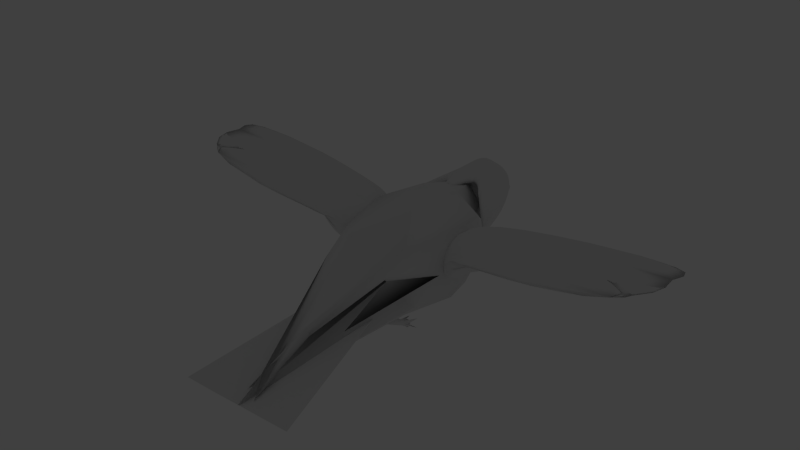 # Source: crowv3.blend  (saved by Blender 2.63.0; exported with 4.5.12 LTS)
import bpy
from mathutils import Matrix  # noqa: F401  (used for matrix-valued properties, if any)

bpy.ops.wm.read_factory_settings(use_empty=True)
scene = bpy.context.scene
scene.name = 'Scene'

# ---- collections
col_collection_1 = bpy.data.collections.new('Collection 1'); scene.collection.children.link(col_collection_1)

# ---- world
world_world = bpy.data.worlds.new('World'); scene.world = world_world
world_world.color = (0.05088, 0.05088, 0.05088)
world_world.use_sun_shadow = False
world_world.sun_shadow_jitter_overblur = 0.0
world_world.cycles.sampling_method = 'MANUAL'
world_world.cycles.sample_map_resolution = 256

# ---- lights
light_lamp = bpy.data.lights.new('Lamp', 'POINT')
light_lamp.transmission_factor = 0.0
light_lamp.cutoff_distance = 30.0
light_lamp.energy = 100.0
light_lamp.shadow_buffer_clip_start = 1.001
light_lamp.shadow_soft_size = 1.0
light_lamp.shadow_maximum_resolution = 0.006
light_lamp.use_absolute_resolution = True
light_lamp.cycles.use_multiple_importance_sampling = False

# ---- meshes
me_cube = bpy.data.meshes.new('Cube')
me_cube.from_pydata([(-1.0, -1.0, -1.0), (-0.5514, 1.0, -0.6721), (0.5514, 1.0, -0.6721), (1.447, -1.0, -1.894), (-1.894, -1.0, 1.447), (-0.6721, 1.0, 0.6721), (0.6721, 1.0, 0.6721), (1.447, -1.0, 1.447)], [], [(4, 5, 1, 0), (5, 6, 2, 1), (6, 7, 3, 2), (7, 4, 0, 3), (0, 1, 2, 3), (7, 6, 5, 4)])
_uv = me_cube.uv_layers.new(name='UVMap')
_uv.uv.foreach_set('vector', [0.7802, 0.6045, 0.4887, 0.4624, 0.5347, 0.3857, 0.8358, 0.3731, 0.8034, 0.6051, 1.0, 0.6045, 0.983, 0.8011, 0.8216, 0.8016, 0.4812, 0.8666, 0.1673, 0.9787, 0.1688, 0.4902, 0.4887, 0.6697, 0.0, 0.001499, 0.4887, 0.0, 0.359, 0.3583, 0.001499, 0.4902, 0.8358, 0.3731, 0.5347, 0.3857, 0.4887, 0.2356, 0.7676, 0.0, 0.4887, 0.6045, 0.8028, 0.7168, 0.8034, 0.9135, 0.4902, 1.093])
me_cube.use_remesh_preserve_volume = False
me_cube.use_remesh_preserve_attributes = False
me_cube.use_mirror_vertex_groups = False
me_cube.update()
me_cylinder_001 = bpy.data.meshes.new('Cylinder.001')
me_cylinder_001.from_pydata([(-0.0003986, 0.05649, 1.923), (-0.0003986, 0.03921, 2.074), (0.009583, 0.05551, 1.923), (0.006211, 0.03856, 2.074), (0.009282, 0.1161, 1.794), (0.01257, 0.03663, 2.074), (0.02803, 0.04787, 1.923), (0.01842, 0.0335, 2.074), (0.03578, 0.04151, 1.923), (0.02356, 0.02929, 2.074), (0.04214, 0.03376, 1.923), (0.02777, 0.02415, 2.074), (0.0845, 0.0418, 1.799), (0.0309, 0.01829, 2.074), (0.04978, 0.01531, 1.923), (0.03283, 0.01194, 2.074), (0.05077, 0.005329, 1.923), (0.03348, 0.005329, 2.074), (0.04978, -0.004653, 1.923), (0.03283, -0.001281, 2.074), (0.05081, -0.001358, 1.925), (0.0309, -0.007637, 2.074), (0.02786, 0.02329, 2.071), (0.02777, -0.01349, 2.074), (0.02803, 0.02181, 2.071), (0.02356, -0.01863, 2.074), (0.02369, 0.0233, 2.069), (0.01842, -0.02284, 2.074), (0.01936, 0.02014, 2.07), (0.01257, -0.02597, 2.074), (0.01195, 0.01732, 2.069), (0.006211, -0.0279, 2.074), (0.006178, -0.01891, 2.051), (0.003201, -0.02586, 2.06), (0.007758, -0.02412, 2.058), (-0.007008, -0.0279, 2.074), (-0.006015, -0.01546, 2.055), (-0.01336, -0.02597, 2.074), (-0.02678, -0.01375, 2.056), (-0.01922, -0.02284, 2.074), (-0.03159, -0.0172, 2.066), (-0.02436, -0.01863, 2.074), (-0.03962, -0.003024, 2.066), (-0.02857, -0.01349, 2.074), (-0.04307, -0.00219, 2.059), (-0.0317, -0.007637, 2.074), (-0.04435, 0.0003473, 2.061), (-0.03363, -0.001281, 2.074), (-0.04446, 0.006087, 2.061), (-0.03428, 0.005329, 2.074), (-0.04843, 0.02374, 1.932), (-0.03363, 0.01194, 2.074), (-0.04767, 0.02491, 1.923), (-0.0317, 0.01829, 2.074), (-0.07224, 0.06828, 1.808), (-0.02857, 0.02415, 2.074), (-0.03658, 0.04151, 1.923), (-0.02436, 0.02929, 2.074), (-0.02882, 0.04787, 1.923), (-0.01922, 0.0335, 2.074), (-0.01998, 0.0526, 1.923), (-0.01336, 0.03663, 2.074), (-0.01038, 0.05551, 1.923), (-0.007008, 0.03856, 2.074), (-0.0003987, 0.05649, 2.586), (0.009583, 0.05551, 2.586), (0.01918, 0.0526, 2.586), (0.02803, 0.04787, 2.586), (0.03578, 0.04151, 2.586), (0.04214, 0.03376, 2.586), (0.04687, 0.02491, 2.586), (0.04978, 0.01531, 2.586), (0.05077, 0.005329, 2.586), (0.04978, -0.004653, 2.586), (0.04687, -0.01425, 2.586), (0.04214, -0.0231, 2.586), (0.03578, -0.03085, 2.586), (0.02803, -0.03721, 2.586), (0.01918, -0.04194, 2.586), (0.009583, -0.04485, 2.586), (-0.0003987, -0.04584, 2.586), (-0.01038, -0.04485, 2.586), (-0.01998, -0.04194, 2.586), (-0.02882, -0.03721, 2.586), (-0.03658, -0.03085, 2.586), (-0.04294, -0.0231, 2.586), (-0.04767, -0.01425, 2.586), (-0.05058, -0.004653, 2.586), (-0.05156, 0.005329, 2.586), (-0.05058, 0.01531, 2.586), (-0.04767, 0.02491, 2.586), (-0.04294, 0.03376, 2.586), (-0.03658, 0.04151, 2.586), (-0.02882, 0.04787, 2.586), (-0.01998, 0.0526, 2.586), (-0.01038, 0.05551, 2.586)], [], [(0, 1, 3, 2), (2, 3, 5, 4), (4, 5, 7, 6), (6, 7, 9, 8), (8, 9, 11, 10), (10, 11, 13, 12), (12, 13, 15, 14), (14, 15, 17, 16), (16, 17, 19, 18), (18, 19, 21, 20), (20, 21, 23, 22), (22, 23, 25, 24), (24, 25, 27, 26), (26, 27, 29, 28), (28, 29, 31, 30), (30, 31, 33, 32), (32, 33, 35, 34), (34, 35, 37, 36), (36, 37, 39, 38), (38, 39, 41, 40), (40, 41, 43, 42), (42, 43, 45, 44), (44, 45, 47, 46), (46, 47, 49, 48), (48, 49, 51, 50), (50, 51, 53, 52), (52, 53, 55, 54), (54, 55, 57, 56), (56, 57, 59, 58), (58, 59, 61, 60), (9, 7, 67, 68), (62, 63, 1, 0), (60, 61, 63, 62), (0, 2, 4, 6, 8, 10, 12, 14, 16, 18, 20, 22, 24, 26, 28, 30, 32, 34, 36, 38, 40, 42, 44, 46, 48, 50, 52, 54, 56, 58, 60, 62), (65, 64, 95, 94, 93, 92, 91, 90, 89, 88, 87, 86, 85, 84, 83, 82, 81, 80, 79, 78, 77, 76, 75, 74, 73, 72, 71, 70, 69, 68, 67, 66), (7, 5, 66, 67), (5, 3, 65, 66), (1, 63, 95, 64), (63, 61, 94, 95), (61, 59, 93, 94), (59, 57, 92, 93), (57, 55, 91, 92), (55, 53, 90, 91), (53, 51, 89, 90), (51, 49, 88, 89), (49, 47, 87, 88), (47, 45, 86, 87), (3, 1, 64, 65), (45, 43, 85, 86), (43, 41, 84, 85), (41, 39, 83, 84), (39, 37, 82, 83), (37, 35, 81, 82), (35, 33, 80, 81), (33, 31, 79, 80), (31, 29, 78, 79), (29, 27, 77, 78), (27, 25, 76, 77), (25, 23, 75, 76), (23, 21, 74, 75), (21, 19, 73, 74), (19, 17, 72, 73), (17, 15, 71, 72), (15, 13, 70, 71), (13, 11, 69, 70), (11, 9, 68, 69)])
me_cylinder_001.polygons.foreach_set('use_smooth', [True] * 66)
_uv = me_cylinder_001.uv_layers.new(name='UVMap')
_uv.uv.foreach_set('vector', [0.0, 0.0, 1.0, 0.0, 1.0, 1.0, 0.0, 1.0, 0.0, 0.0, 1.0, 0.0, 1.0, 1.0, 0.0, 1.0, 0.0, 0.0, 1.0, 0.0, 1.0, 1.0, 0.0, 1.0, 0.0, 0.0, 1.0, 0.0, 1.0, 1.0, 0.0, 1.0, 0.0, 0.0, 1.0, 0.0, 1.0, 1.0, 0.0, 1.0, 0.0, 0.0, 1.0, 0.0, 1.0, 1.0, 0.0, 1.0, 0.0, 0.0, 1.0, 0.0, 1.0, 1.0, 0.0, 1.0, 0.0, 0.0, 1.0, 0.0, 1.0, 1.0, 0.0, 1.0, 0.0, 0.0, 1.0, 0.0, 1.0, 1.0, 0.0, 1.0, 0.0, 0.0, 1.0, 0.0, 1.0, 1.0, 0.0, 1.0, 0.0, 0.0, 1.0, 0.0, 1.0, 1.0, 0.0, 1.0, 0.0, 0.0, 1.0, 0.0, 1.0, 1.0, 0.0, 1.0, 0.0, 0.0, 1.0, 0.0, 1.0, 1.0, 0.0, 1.0, 0.0, 0.0, 1.0, 0.0, 1.0, 1.0, 0.0, 1.0, 0.0, 0.0, 1.0, 0.0, 1.0, 1.0, 0.0, 1.0, 0.0, 0.0, 1.0, 0.0, 1.0, 1.0, 0.0, 1.0, 0.0, 0.0, 1.0, 0.0, 1.0, 1.0, 0.0, 1.0, 0.0, 0.0, 1.0, 0.0, 1.0, 1.0, 0.0, 1.0, 0.0, 0.0, 1.0, 0.0, 1.0, 1.0, 0.0, 1.0, 0.0, 0.0, 1.0, 0.0, 1.0, 1.0, 0.0, 1.0, 0.0, 0.0, 1.0, 0.0, 1.0, 1.0, 0.0, 1.0, 0.0, 0.0, 1.0, 0.0, 1.0, 1.0, 0.0, 1.0, 0.0, 0.0, 1.0, 0.0, 1.0, 1.0, 0.0, 1.0, 0.0, 0.0, 1.0, 0.0, 1.0, 1.0, 0.0, 1.0, 0.0, 0.0, 1.0, 0.0, 1.0, 1.0, 0.0, 1.0, 0.0, 0.0, 1.0, 0.0, 1.0, 1.0, 0.0, 1.0, 0.0, 0.0, 1.0, 0.0, 1.0, 1.0, 0.0, 1.0, 0.0, 0.0, 1.0, 0.0, 1.0, 1.0, 0.0, 1.0, 0.0, 0.0, 1.0, 0.0, 1.0, 1.0, 0.0, 1.0, 0.0, 0.0, 1.0, 0.0, 1.0, 1.0, 0.0, 1.0, 0.0, 0.0, 1.0, 0.0, 1.0, 1.0, 0.0, 1.0, 0.0, 0.0, 1.0, 0.0, 1.0, 1.0, 0.0, 1.0, 0.0, 0.0, 1.0, 0.0, 1.0, 1.0, 0.0, 1.0, 0.5, 1.0, 0.5975, 0.9904, 0.6913, 0.9619, 0.7778, 0.9157, 0.8536, 0.8536, 0.9157, 0.7778, 0.9619, 0.6913, 0.9904, 0.5975, 1.0, 0.5, 0.9904, 0.4025, 0.9619, 0.3087, 0.9157, 0.2222, 0.8536, 0.1464, 0.7778, 0.08427, 0.6913, 0.03806, 0.5975, 0.009607, 0.5, 2.653e-14, 0.4025, 0.009607, 0.3087, 0.03806, 0.2222, 0.08427, 0.1464, 0.1464, 0.08426, 0.2222, 0.03806, 0.3087, 0.009607, 0.4025, 2.331e-13, 0.5, 0.009607, 0.5975, 0.03806, 0.6913, 0.08427, 0.7778, 0.1464, 0.8536, 0.2222, 0.9157, 0.3087, 0.9619, 0.4025, 0.9904, 0.5, 1.0, 0.5975, 0.9904, 0.6913, 0.9619, 0.7778, 0.9157, 0.8536, 0.8536, 0.9157, 0.7778, 0.9619, 0.6913, 0.9904, 0.5975, 1.0, 0.5, 0.9904, 0.4025, 0.9619, 0.3087, 0.9157, 0.2222, 0.8536, 0.1464, 0.7778, 0.08427, 0.6913, 0.03806, 0.5975, 0.009607, 0.5, 2.653e-14, 0.4025, 0.009607, 0.3087, 0.03806, 0.2222, 0.08427, 0.1464, 0.1464, 0.08426, 0.2222, 0.03806, 0.3087, 0.009607, 0.4025, 2.331e-13, 0.5, 0.009607, 0.5975, 0.03806, 0.6913, 0.08427, 0.7778, 0.1464, 0.8536, 0.2222, 0.9157, 0.3087, 0.9619, 0.4025, 0.9904, 0.0, 0.0, 1.0, 0.0, 1.0, 1.0, 0.0, 1.0, 0.0, 0.0, 1.0, 0.0, 1.0, 1.0, 0.0, 1.0, 0.0, 0.0, 1.0, 0.0, 1.0, 1.0, 0.0, 1.0, 0.0, 0.0, 1.0, 0.0, 1.0, 1.0, 0.0, 1.0, 0.0, 0.0, 1.0, 0.0, 1.0, 1.0, 0.0, 1.0, 0.0, 0.0, 1.0, 0.0, 1.0, 1.0, 0.0, 1.0, 0.0, 0.0, 1.0, 0.0, 1.0, 1.0, 0.0, 1.0, 0.0, 0.0, 1.0, 0.0, 1.0, 1.0, 0.0, 1.0, 0.0, 0.0, 1.0, 0.0, 1.0, 1.0, 0.0, 1.0, 0.0, 0.0, 1.0, 0.0, 1.0, 1.0, 0.0, 1.0, 0.0, 0.0, 1.0, 0.0, 1.0, 1.0, 0.0, 1.0, 0.0, 0.0, 1.0, 0.0, 1.0, 1.0, 0.0, 1.0, 0.0, 0.0, 1.0, 0.0, 1.0, 1.0, 0.0, 1.0, 0.0, 0.0, 1.0, 0.0, 1.0, 1.0, 0.0, 1.0, 0.0, 0.0, 1.0, 0.0, 1.0, 1.0, 0.0, 1.0, 0.0, 0.0, 1.0, 0.0, 1.0, 1.0, 0.0, 1.0, 0.0, 0.0, 1.0, 0.0, 1.0, 1.0, 0.0, 1.0, 0.0, 0.0, 1.0, 0.0, 1.0, 1.0, 0.0, 1.0, 0.0, 0.0, 1.0, 0.0, 1.0, 1.0, 0.0, 1.0, 0.0, 0.0, 1.0, 0.0, 1.0, 1.0, 0.0, 1.0, 0.0, 0.0, 1.0, 0.0, 1.0, 1.0, 0.0, 1.0, 0.0, 0.0, 1.0, 0.0, 1.0, 1.0, 0.0, 1.0, 0.0, 0.0, 1.0, 0.0, 1.0, 1.0, 0.0, 1.0, 0.0, 0.0, 1.0, 0.0, 1.0, 1.0, 0.0, 1.0, 0.0, 0.0, 1.0, 0.0, 1.0, 1.0, 0.0, 1.0, 0.0, 0.0, 1.0, 0.0, 1.0, 1.0, 0.0, 1.0, 0.0, 0.0, 1.0, 0.0, 1.0, 1.0, 0.0, 1.0, 0.0, 0.0, 1.0, 0.0, 1.0, 1.0, 0.0, 1.0, 0.0, 0.0, 1.0, 0.0, 1.0, 1.0, 0.0, 1.0, 0.0, 0.0, 1.0, 0.0, 1.0, 1.0, 0.0, 1.0, 0.0, 0.0, 1.0, 0.0, 1.0, 1.0, 0.0, 1.0])
me_cylinder_001.use_remesh_preserve_volume = False
me_cylinder_001.use_remesh_preserve_attributes = False
me_cylinder_001.use_mirror_vertex_groups = False
me_cylinder_001.update()
me_cylinder = bpy.data.meshes.new('Cylinder')
me_cylinder.from_pydata([(-0.0003986, 0.05649, 1.923), (-0.0003986, 0.03921, 2.074), (0.009583, 0.05551, 1.923), (0.006211, 0.03856, 2.074), (0.009282, 0.1161, 1.794), (0.01257, 0.03663, 2.074), (0.02803, 0.04787, 1.923), (0.01842, 0.0335, 2.074), (0.03578, 0.04151, 1.923), (0.02356, 0.02929, 2.074), (0.04214, 0.03376, 1.923), (0.02777, 0.02415, 2.074), (0.0845, 0.0418, 1.799), (0.0309, 0.01829, 2.074), (0.04978, 0.01531, 1.923), (0.03283, 0.01194, 2.074), (0.05077, 0.005329, 1.923), (0.03348, 0.005329, 2.074), (0.04978, -0.004653, 1.923), (0.03283, -0.001281, 2.074), (0.05081, -0.001358, 1.925), (0.0309, -0.007637, 2.074), (0.02786, 0.02329, 2.071), (0.02777, -0.01349, 2.074), (0.02803, 0.02181, 2.071), (0.02356, -0.01863, 2.074), (0.02369, 0.0233, 2.069), (0.01842, -0.02284, 2.074), (0.01936, 0.02014, 2.07), (0.01257, -0.02597, 2.074), (0.01195, 0.01732, 2.069), (0.006211, -0.0279, 2.074), (0.006178, -0.01891, 2.051), (0.003201, -0.02586, 2.06), (0.007758, -0.02412, 2.058), (-0.007008, -0.0279, 2.074), (-0.006015, -0.01546, 2.055), (-0.01336, -0.02597, 2.074), (-0.02678, -0.01375, 2.056), (-0.01922, -0.02284, 2.074), (-0.03159, -0.0172, 2.066), (-0.02436, -0.01863, 2.074), (-0.03962, -0.003024, 2.066), (-0.02857, -0.01349, 2.074), (-0.04307, -0.00219, 2.059), (-0.0317, -0.007637, 2.074), (-0.04435, 0.0003473, 2.061), (-0.03363, -0.001281, 2.074), (-0.04446, 0.006087, 2.061), (-0.03428, 0.005329, 2.074), (-0.04843, 0.02374, 1.932), (-0.03363, 0.01194, 2.074), (-0.04767, 0.02491, 1.923), (-0.0317, 0.01829, 2.074), (-0.07224, 0.06828, 1.808), (-0.02857, 0.02415, 2.074), (-0.03658, 0.04151, 1.923), (-0.02436, 0.02929, 2.074), (-0.02882, 0.04787, 1.923), (-0.01922, 0.0335, 2.074), (-0.01998, 0.0526, 1.923), (-0.01336, 0.03663, 2.074), (-0.01038, 0.05551, 1.923), (-0.007008, 0.03856, 2.074), (-0.0003987, 0.05649, 2.586), (0.009583, 0.05551, 2.586), (0.01918, 0.0526, 2.586), (0.02803, 0.04787, 2.586), (0.03578, 0.04151, 2.586), (0.04214, 0.03376, 2.586), (0.04687, 0.02491, 2.586), (0.04978, 0.01531, 2.586), (0.05077, 0.005329, 2.586), (0.04978, -0.004653, 2.586), (0.04687, -0.01425, 2.586), (0.04214, -0.0231, 2.586), (0.03578, -0.03085, 2.586), (0.02803, -0.03721, 2.586), (0.01918, -0.04194, 2.586), (0.009583, -0.04485, 2.586), (-0.0003987, -0.04584, 2.586), (-0.01038, -0.04485, 2.586), (-0.01998, -0.04194, 2.586), (-0.02882, -0.03721, 2.586), (-0.03658, -0.03085, 2.586), (-0.04294, -0.0231, 2.586), (-0.04767, -0.01425, 2.586), (-0.05058, -0.004653, 2.586), (-0.05156, 0.005329, 2.586), (-0.05058, 0.01531, 2.586), (-0.04767, 0.02491, 2.586), (-0.04294, 0.03376, 2.586), (-0.03658, 0.04151, 2.586), (-0.02882, 0.04787, 2.586), (-0.01998, 0.0526, 2.586), (-0.01038, 0.05551, 2.586)], [], [(0, 1, 3, 2), (2, 3, 5, 4), (4, 5, 7, 6), (6, 7, 9, 8), (8, 9, 11, 10), (10, 11, 13, 12), (12, 13, 15, 14), (14, 15, 17, 16), (16, 17, 19, 18), (18, 19, 21, 20), (20, 21, 23, 22), (22, 23, 25, 24), (24, 25, 27, 26), (26, 27, 29, 28), (28, 29, 31, 30), (30, 31, 33, 32), (32, 33, 35, 34), (34, 35, 37, 36), (36, 37, 39, 38), (38, 39, 41, 40), (40, 41, 43, 42), (42, 43, 45, 44), (44, 45, 47, 46), (46, 47, 49, 48), (48, 49, 51, 50), (50, 51, 53, 52), (52, 53, 55, 54), (54, 55, 57, 56), (56, 57, 59, 58), (58, 59, 61, 60), (9, 7, 67, 68), (62, 63, 1, 0), (60, 61, 63, 62), (0, 2, 4, 6, 8, 10, 12, 14, 16, 18, 20, 22, 24, 26, 28, 30, 32, 34, 36, 38, 40, 42, 44, 46, 48, 50, 52, 54, 56, 58, 60, 62), (65, 64, 95, 94, 93, 92, 91, 90, 89, 88, 87, 86, 85, 84, 83, 82, 81, 80, 79, 78, 77, 76, 75, 74, 73, 72, 71, 70, 69, 68, 67, 66), (7, 5, 66, 67), (5, 3, 65, 66), (1, 63, 95, 64), (63, 61, 94, 95), (61, 59, 93, 94), (59, 57, 92, 93), (57, 55, 91, 92), (55, 53, 90, 91), (53, 51, 89, 90), (51, 49, 88, 89), (49, 47, 87, 88), (47, 45, 86, 87), (3, 1, 64, 65), (45, 43, 85, 86), (43, 41, 84, 85), (41, 39, 83, 84), (39, 37, 82, 83), (37, 35, 81, 82), (35, 33, 80, 81), (33, 31, 79, 80), (31, 29, 78, 79), (29, 27, 77, 78), (27, 25, 76, 77), (25, 23, 75, 76), (23, 21, 74, 75), (21, 19, 73, 74), (19, 17, 72, 73), (17, 15, 71, 72), (15, 13, 70, 71), (13, 11, 69, 70), (11, 9, 68, 69)])
me_cylinder.polygons.foreach_set('use_smooth', [True] * 66)
me_cylinder.use_remesh_preserve_volume = False
me_cylinder.use_remesh_preserve_attributes = False
me_cylinder.use_mirror_vertex_groups = False
me_cylinder.update()
me_icosphere_002 = bpy.data.meshes.new('Icosphere.002')
me_icosphere_002.from_pydata([(-0.003356, -0.05223, -0.6919), (0.7236, -0.5257, -0.4472), (-0.2764, -0.8506, -0.4472), (-0.6248, -0.06711, -0.4153), (-0.155, 0.8039, -0.236), (0.5609, 0.3896, -0.4052), (0.2362, -0.6535, 0.1326), (-0.5808, -0.5329, 0.292), (-0.6606, 0.5315, 0.3995), (0.2215, 1.18, 0.1066), (0.7171, -0.01113, 0.4322), (-0.002468, 0.004999, 0.5299), (0.4641, -0.4062, -0.6545), (0.405, -3.565, -1.568), (-0.1425, -0.5239, -0.8069), (0.397, 0.2244, -0.5704), (0.7458, -0.03419, -0.4756), (0.744, -3.576, -1.463), (-0.5087, -0.1394, -0.6013), (-0.4867, 0.4525, -0.2631), (0.004982, 0.3979, -0.5419), (0.3414, 0.6534, -0.351), (0.7643, 0.2901, -0.1069), (0.8649, -0.3043, 0.007709), (0.5878, -0.809, 0.0), (0.0, -1.0, 0.0), (-0.5878, -0.809, 0.0), (-0.6523, -0.3871, -0.1804), (-0.6836, 0.238, -0.07984), (-0.06473, 1.534, 0.5099), (0.0, 1.0, 0.0), (0.5105, 0.7613, -0.03338), (0.1593, -3.266, -1.576), (0.6435, -3.279, -1.634), (-0.679, -0.027, 0.4883), (-0.2182, 1.28, 0.7013), (0.563, 0.5019, 0.5165), (0.5476, -0.6707, 0.2836), (0.3264, -2.099, -0.686), (-0.2233, -0.8457, 0.2631), (-0.3128, 0.4147, 0.6826), (0.1532, 0.5108, 0.6831)], [], [(0, 12, 14), (1, 12, 16), (0, 14, 18), (0, 18, 20), (0, 20, 15), (1, 16, 23), (2, 13, 25), (3, 17, 27), (4, 19, 29), (5, 21, 31), (1, 23, 24), (2, 25, 26), (3, 27, 28), (4, 29, 30), (5, 31, 22), (6, 32, 38), (7, 33, 39), (8, 34, 40), (9, 35, 41), (10, 36, 37), (14, 13, 2), (14, 12, 13), (12, 1, 13), (16, 15, 5), (16, 12, 15), (12, 0, 15), (18, 17, 3), (18, 14, 17), (14, 2, 17), (20, 19, 4), (20, 18, 19), (18, 3, 19), (15, 21, 5), (15, 20, 21), (20, 4, 21), (23, 22, 10), (23, 16, 22), (16, 5, 22), (25, 24, 6), (25, 13, 24), (13, 1, 24), (27, 26, 7), (27, 17, 26), (17, 2, 26), (29, 28, 8), (29, 19, 28), (19, 3, 28), (31, 30, 9), (31, 21, 30), (21, 4, 30), (24, 32, 6), (24, 23, 32), (23, 10, 32), (26, 33, 7), (26, 25, 33), (25, 6, 33), (28, 34, 8), (28, 27, 34), (27, 7, 34), (30, 35, 9), (30, 29, 35), (29, 8, 35), (22, 36, 10), (22, 31, 36), (31, 9, 36), (38, 37, 11), (38, 32, 37), (32, 10, 37), (39, 38, 11), (39, 33, 38), (33, 6, 38), (40, 39, 11), (40, 34, 39), (34, 7, 39), (41, 40, 11), (41, 35, 40), (35, 8, 40), (37, 41, 11), (37, 36, 41), (36, 9, 41)])
me_icosphere_002.polygons.foreach_set('use_smooth', [True] * 80)
_uv = me_icosphere_002.uv_layers.new(name='UVMap')
_uv.uv.foreach_set('vector', [0.3341, 0.4764, 0.2694, 0.4344, 0.351, 0.4127, 0.2301, 0.4297, 0.2694, 0.4344, 0.2316, 0.4889, 0.3341, 0.4764, 0.351, 0.4127, 0.3976, 0.4704, 0.3341, 0.4764, 0.3976, 0.4704, 0.3334, 0.5393, 0.3341, 0.4764, 0.3334, 0.5393, 0.2813, 0.5163, 0.6672, 0.429, 0.6902, 0.4885, 0.622, 0.4796, 0.7492, 0.3958, 0.6907, 0.0, 0.8076, 0.384, 0.4368, 0.5045, 0.5365, 0.0, 0.4844, 0.4818, 0.351, 0.6045, 0.3922, 0.56, 0.3291, 0.7312, 0.2577, 0.5447, 0.2901, 0.5809, 0.2593, 0.6089, 0.6672, 0.429, 0.622, 0.4796, 0.5973, 0.4096, 0.7492, 0.3958, 0.8076, 0.384, 0.809, 0.4232, 0.4368, 0.5045, 0.4844, 0.4818, 0.4552, 0.5599, 0.351, 0.6045, 0.3291, 0.7312, 0.3272, 0.6402, 0.2577, 0.5447, 0.2593, 0.6089, 0.2239, 0.547, 0.9075, 0.4232, 0.9074, 0.01966, 0.9245, 0.206, 0.2239, 0.1917, 0.2232, 0.6671, 0.1813, 0.2621, 0.1718, 0.07131, 0.2024, 0.1378, 0.1246, 0.1009, 0.5664, 0.6468, 0.629, 0.7031, 0.5663, 0.7624, 0.0, 0.2148, 0.01464, 0.1373, 0.07803, 0.2808, 0.6902, 0.4224, 0.6907, 0.0, 0.7492, 0.3958, 0.351, 0.4127, 0.2694, 0.4344, 0.2716, 0.0, 0.2694, 0.4344, 0.2301, 0.4297, 0.2716, 0.0, 0.2316, 0.4889, 0.2813, 0.5163, 0.2577, 0.5447, 0.2316, 0.4889, 0.2694, 0.4344, 0.2813, 0.5163, 0.2694, 0.4344, 0.3341, 0.4764, 0.2813, 0.5163, 0.4187, 0.4793, 0.5365, 0.0, 0.4368, 0.5045, 0.3976, 0.4704, 0.351, 0.4127, 0.2249, 0.003668, 0.9231, 0.7796, 0.857, 0.7693, 0.8029, 0.4232, 0.3334, 0.5393, 0.3922, 0.56, 0.351, 0.6045, 0.3334, 0.5393, 0.3976, 0.4704, 0.3922, 0.56, 0.3976, 0.4704, 0.4187, 0.4886, 0.3922, 0.56, 0.2813, 0.5163, 0.2901, 0.5809, 0.2577, 0.5447, 0.2813, 0.5163, 0.3334, 0.5393, 0.2901, 0.5809, 0.3334, 0.5393, 0.351, 0.6045, 0.2901, 0.5809, 0.622, 0.4796, 0.6571, 0.5445, 0.5795, 0.5366, 0.622, 0.4796, 0.6902, 0.4885, 0.6571, 0.5445, 0.2316, 0.4889, 0.2577, 0.5447, 0.2239, 0.547, 0.9231, 0.8108, 1.0, 0.8387, 0.9518, 0.8616, 0.9231, 0.8108, 0.9995, 0.4232, 1.0, 0.8387, 0.6826, 0.0, 0.6672, 0.429, 0.5973, 0.4096, 0.4844, 0.4818, 0.5324, 0.4435, 0.5663, 0.5076, 0.4844, 0.4818, 0.5365, 0.0, 0.5324, 0.4435, 0.8029, 0.4232, 0.857, 0.7693, 0.8025, 0.8011, 0.434, 0.7266, 0.4552, 0.5599, 0.4973, 0.6268, 0.434, 0.7266, 0.4187, 0.5671, 0.4552, 0.5599, 0.4187, 0.5671, 0.4368, 0.5045, 0.4552, 0.5599, 0.2593, 0.6089, 0.3272, 0.6402, 0.2974, 0.6675, 0.2593, 0.6089, 0.2901, 0.5809, 0.3272, 0.6402, 0.2901, 0.5809, 0.351, 0.6045, 0.3272, 0.6402, 0.809, 0.4002, 0.8545, 0.0161, 0.8549, 0.4232, 0.8871, 0.3719, 0.855, 0.4232, 0.8549, 0.007034, 0.622, 0.4796, 0.5795, 0.5366, 0.6896, 0.02913, 0.5324, 0.4435, 0.498, 0.02576, 0.5663, 0.5076, 0.8025, 0.8317, 0.7315, 0.7908, 0.7473, 0.4232, 0.7315, 0.7908, 0.6902, 0.8317, 0.7473, 0.4232, 0.4552, 0.5599, 0.544, 0.5619, 0.4973, 0.6268, 0.4552, 0.5599, 0.4844, 0.4818, 0.544, 0.5619, 0.4844, 0.4818, 0.5663, 0.5076, 0.544, 0.5619, 0.3272, 0.6402, 0.3431, 0.7094, 0.2974, 0.6675, 0.6901, 0.6468, 0.6902, 0.7431, 0.6447, 0.7362, 0.434, 0.7266, 0.4973, 0.6268, 0.4737, 0.7142, 0.6571, 0.5445, 0.5829, 0.5914, 0.5795, 0.5366, 0.6571, 0.5445, 0.6605, 0.598, 0.5829, 0.5914, 0.6605, 0.598, 0.6527, 0.6468, 0.5829, 0.5914, 0.1899, 0.4748, 0.07803, 0.2808, 0.1121, 0.1628, 0.6272, 0.2149, 0.6896, 0.02913, 0.5663, 0.4376, 0.6896, 0.02913, 0.5795, 0.5366, 0.5663, 0.4376, 0.1813, 0.2621, 0.1899, 0.4748, 0.1121, 0.1628, 0.1813, 0.2621, 0.2232, 0.6671, 0.1899, 0.4748, 0.9072, 0.01711, 0.9074, 0.4232, 0.8871, 0.2093, 0.1246, 0.1009, 0.1813, 0.2621, 0.1121, 0.1628, 0.1246, 0.1009, 0.2024, 0.1378, 0.1813, 0.2621, 0.2024, 0.1378, 0.2239, 0.1917, 0.1813, 0.2621, 0.06192, 0.108, 0.1246, 0.1009, 0.1121, 0.1628, 0.06192, 0.108, 0.06893, 0.0, 0.1246, 0.1009, 0.06893, 0.0, 0.1718, 0.07131, 0.1246, 0.1009, 0.07803, 0.2808, 0.06192, 0.108, 0.1121, 0.1628, 0.07803, 0.2808, 0.01464, 0.1373, 0.06192, 0.108, 0.01464, 0.1373, 0.02869, 0.05978, 0.06192, 0.108])
me_icosphere_002.use_remesh_preserve_volume = False
me_icosphere_002.use_remesh_preserve_attributes = False
me_icosphere_002.use_mirror_vertex_groups = False
me_icosphere_002.update()
me_icosphere_000 = bpy.data.meshes.new('Icosphere.000')
me_icosphere_000.from_pydata([(1.367, -0.09392, -1.635), (1.74, 0.1384, -1.878), (1.528, 0.3614, -1.456), (1.175, -0.1787, -0.579), (0.888, 0.319, -0.9335), (1.193, 0.3536, -1.939), (2.959, 0.4764, -1.413), (1.623, 0.4607, -0.8), (1.789, 0.2654, -0.02416), (6.782, 1.02, -1.613), (2.816, 0.2843, -1.304), (1.949, 0.1888, -0.7529), (1.322, -0.2099, -1.639), (1.497, 0.3476, -1.588), (1.319, -0.09561, -1.776), (0.961, -0.1212, -1.799), (1.475, 0.193, -2.043), (1.515, -0.1884, -0.9183), (0.9393, -0.3584, -0.9897), (0.9826, -0.1213, -0.6238), (0.7819, -0.1415, -1.208), (0.9111, 0.4015, -1.473), (1.705, 0.4876, -2.076), (5.571, 0.9392, -2.101), (1.815, 0.2364, -1.332), (1.878, -0.0447, -1.558), (1.556, 0.7344, -1.7), (1.594, 0.06111, -0.424), (1.568, 0.3588, -0.2481), (1.236, 0.4343, -0.528), (1.192, 0.7574, -1.053), (1.371, 0.7778, -1.644), (2.9, 0.4508, -1.148), (2.307, 0.1821, -1.127), (4.946, 0.9354, -2.359), (5.59, 0.8825, 0.1455), (5.768, 0.9902, -2.505), (2.448, 0.2843, -0.9005), (2.538, 0.2945, -1.147), (2.416, 0.5023, -0.6157), (6.025, 1.022, -1.598), (2.192, 0.7972, -1.068), (1.629, -0.1375, -1.4), (1.518, -0.1391, -1.527)], [(14, 42), (42, 43)], [(0, 12, 14), (1, 12, 16), (0, 14, 18), (0, 18, 20), (0, 20, 15), (1, 16, 23), (2, 13, 25), (3, 17, 27), (4, 19, 29), (5, 21, 31), (1, 23, 24), (2, 25, 26), (3, 27, 28), (4, 29, 30), (5, 31, 22), (6, 32, 38), (7, 33, 39), (8, 34, 40), (9, 35, 41), (10, 36, 37), (14, 13, 2), (14, 12, 13), (12, 1, 13), (16, 15, 5), (16, 12, 15), (12, 0, 15), (18, 17, 3), (18, 14, 17), (14, 2, 17), (20, 19, 4), (20, 18, 19), (18, 3, 19), (15, 21, 5), (15, 20, 21), (20, 4, 21), (23, 22, 10), (23, 16, 22), (16, 5, 22), (25, 24, 6), (25, 13, 24), (13, 1, 24), (27, 26, 7), (27, 17, 26), (17, 2, 26), (29, 28, 8), (29, 19, 28), (19, 3, 28), (31, 30, 9), (31, 21, 30), (21, 4, 30), (24, 32, 6), (24, 23, 32), (23, 10, 32), (26, 33, 7), (26, 25, 33), (25, 6, 33), (28, 34, 8), (28, 27, 34), (27, 7, 34), (30, 35, 9), (30, 29, 35), (29, 8, 35), (22, 36, 10), (22, 31, 36), (31, 9, 36), (38, 37, 11), (38, 32, 37), (32, 10, 37), (39, 38, 11), (39, 33, 38), (33, 6, 38), (40, 39, 11), (40, 34, 39), (34, 7, 39), (41, 40, 11), (41, 35, 40), (35, 8, 40), (37, 41, 11), (37, 36, 41), (36, 9, 41)])
me_icosphere_000.polygons.foreach_set('use_smooth', [True] * 80)
_uv = me_icosphere_000.uv_layers.new(name='UVMap')
_uv.uv.foreach_set('vector', [0.4357, 0.6782, 0.4255, 0.6854, 0.4255, 0.6674, 0.3324, 0.5642, 0.3087, 0.5149, 0.3495, 0.5396, 0.4357, 0.6777, 0.4464, 0.6674, 0.4464, 0.759, 0.3824, 0.7816, 0.402, 0.703, 0.4202, 0.7196, 0.3824, 0.7816, 0.4202, 0.7196, 0.4261, 0.7816, 0.3324, 0.5642, 0.3495, 0.5396, 0.3487, 0.9588, 0.7515, 0.3984, 0.762, 0.3929, 0.7619, 0.4429, 0.1251, 0.7146, 0.1649, 0.6886, 0.1672, 0.74, 0.3802, 0.5286, 0.4325, 0.5318, 0.3968, 0.581, 0.9609, 0.9088, 0.9423, 0.9436, 0.9178, 0.8875, 0.3324, 0.5642, 0.3487, 0.9588, 0.2773, 0.5729, 0.23, 0.7517, 0.2549, 0.7356, 0.2549, 0.7716, 0.4463, 0.5434, 0.4464, 0.5905, 0.4252, 0.6149, 0.3802, 0.5286, 0.3968, 0.581, 0.3495, 0.5613, 0.9609, 0.9088, 0.9178, 0.8875, 0.9604, 0.8538, 0.257, 0.7356, 0.2296, 0.7352, 0.2208, 0.6971, 0.1682, 0.6207, 0.2133, 0.6729, 0.1672, 0.7017, 0.4424, 0.02293, 0.5112, 0.4184, 0.3948, 0.4817, 0.6305, 0.4429, 0.5112, 0.2652, 0.7509, 0.0, 0.7271, 0.5387, 0.8156, 0.8555, 0.6905, 0.4985, 0.0, 0.6004, 0.04926, 0.6159, 0.05259, 0.6292, 0.07458, 0.7439, 0.08728, 0.736, 0.0873, 0.7941, 0.4192, 0.6674, 0.4192, 0.6199, 0.4464, 0.6149, 0.9839, 0.8833, 1.0, 0.9446, 0.9609, 0.9088, 0.3495, 0.5396, 0.3087, 0.5149, 0.3256, 0.4817, 0.7734, 0.439, 0.762, 0.4429, 0.7625, 0.4022, 0.1076, 0.6684, 0.1649, 0.6886, 0.1251, 0.7146, 0.1076, 0.6684, 0.1672, 0.6004, 0.1649, 0.6886, 0.0, 0.6004, 0.05259, 0.6292, 0.003756, 0.6894, 0.4074, 0.4817, 0.4325, 0.5318, 0.3802, 0.5286, 0.4074, 0.4817, 0.4395, 0.4941, 0.4325, 0.5318, 0.1076, 0.6684, 0.1251, 0.7146, 0.109, 0.7063, 1.0, 0.9446, 0.9423, 0.9436, 0.9609, 0.9088, 1.0, 0.9446, 0.9878, 0.9736, 0.9423, 0.9436, 0.4074, 0.4817, 0.3802, 0.5286, 0.356, 0.4999, 0.8348, 0.0, 0.8346, 0.3922, 0.7515, 0.2842, 0.9926, 0.4707, 0.9839, 0.8833, 0.9604, 0.8538, 0.9839, 0.8833, 0.9609, 0.9088, 0.9604, 0.8538, 0.3824, 0.8193, 0.3495, 0.8193, 0.364, 0.703, 2.397e-05, 0.7676, 0.0, 0.736, 0.02817, 0.7507, 0.3036, 0.5446, 0.3324, 0.5642, 0.2773, 0.5729, 0.03451, 0.736, 0.0873, 0.6005, 0.0706, 0.694, 0.03451, 0.736, 0.003756, 0.6894, 0.0873, 0.6005, 0.003756, 0.6894, 0.05259, 0.6292, 0.0873, 0.6005, 0.5105, 0.0, 0.4714, 0.01532, 0.4424, 0.02293, 0.3968, 0.581, 0.4325, 0.5318, 0.4252, 0.6149, 0.4325, 0.5318, 0.4463, 0.5434, 0.4252, 0.6149, 0.2564, 0.5334, 0.2019, 0.5615, 0.1503, 0.0, 0.2564, 0.5334, 0.2431, 0.5875, 0.2019, 0.5615, 0.2431, 0.5875, 0.1896, 0.6004, 0.2019, 0.5615, 0.1674, 0.8503, 0.1672, 0.7378, 0.1944, 0.7356, 0.2773, 0.5729, 0.3487, 0.9588, 0.257, 0.684, 0.1041, 0.6004, 0.1048, 0.8958, 0.0873, 0.8873, 0.257, 0.6004, 0.2133, 0.6729, 0.1682, 0.6207, 0.4149, 0.6149, 0.4148, 0.7006, 0.3495, 0.703, 0.2452, 0.6174, 0.257, 0.7356, 0.2133, 0.6729, 0.4714, 0.01532, 0.5112, 0.4184, 0.4424, 0.02293, 0.4714, 0.01532, 0.4889, 0.01924, 0.5112, 0.4184, 0.48, 0.8616, 0.4477, 0.8439, 0.4793, 0.4817, 0.2019, 0.5615, 0.0, 0.1493, 0.1503, 0.0, 0.2019, 0.5615, 0.1449, 0.5715, 0.0, 0.1493, 0.1449, 0.5715, 0.08222, 0.5288, 0.0, 0.1493, 0.8158, 0.4429, 0.8156, 0.8555, 0.7271, 0.5387, 0.9604, 0.8538, 0.9178, 0.8875, 0.9988, 0.4429, 0.2564, 0.5334, 0.1503, 0.0, 0.257, 0.08439, 0.2208, 0.6971, 0.1946, 0.6937, 0.1689, 0.647, 0.2208, 0.6971, 0.2296, 0.7352, 0.1946, 0.6937, 0.02817, 0.736, 0.04468, 0.736, 0.03811, 0.7894, 0.1944, 0.7701, 0.23, 0.7356, 0.23, 0.8077, 0.1672, 0.7017, 0.2133, 0.6729, 0.2208, 0.6971, 0.2133, 0.6729, 0.257, 0.7356, 0.2208, 0.6971, 0.9079, 0.4279, 0.8849, 0.04936, 0.9089, 0.0001525, 0.8158, 0.4429, 0.9178, 0.5284, 0.8158, 0.8232, 0.9178, 0.5284, 0.8551, 0.8954, 0.8158, 0.8232, 0.8348, 0.3862, 0.8845, 0.0, 0.8849, 0.4279, 0.5116, 0.8064, 0.5112, 0.4429, 0.6905, 0.4611, 0.257, 0.3633, 0.4424, 0.02293, 0.3948, 0.4817, 0.48, 0.8588, 0.5112, 0.8669, 0.4841, 0.912, 0.48, 0.8588, 0.5111, 0.4817, 0.5112, 0.8669, 0.7515, 0.3837, 0.6305, 0.4429, 0.7509, 0.0])
me_icosphere_000.use_remesh_preserve_volume = False
me_icosphere_000.use_remesh_preserve_attributes = False
me_icosphere_000.use_mirror_vertex_groups = False
me_icosphere_000.update()
me_icosphere_004 = bpy.data.meshes.new('Icosphere.004')
me_icosphere_004.from_pydata([(1.367, -0.09392, -1.635), (1.74, 0.1384, -1.878), (1.528, 0.3614, -1.456), (1.175, -0.1787, -0.579), (0.888, 0.319, -0.9335), (1.193, 0.3536, -1.939), (2.959, 0.4764, -1.413), (1.623, 0.4607, -0.8), (1.789, 0.2654, -0.02416), (6.782, 1.02, -1.613), (2.816, 0.2843, -1.304), (1.949, 0.1888, -0.7529), (1.322, -0.2099, -1.639), (1.497, 0.3476, -1.588), (1.319, -0.09561, -1.776), (0.961, -0.1212, -1.799), (1.475, 0.193, -2.043), (1.515, -0.1884, -0.9183), (0.9393, -0.3584, -0.9897), (0.9826, -0.1213, -0.6238), (0.7819, -0.1415, -1.208), (0.9111, 0.4015, -1.473), (1.705, 0.4876, -2.076), (5.571, 0.9392, -2.101), (1.815, 0.2364, -1.332), (1.878, -0.0447, -1.558), (1.556, 0.7344, -1.7), (1.594, 0.06111, -0.424), (1.568, 0.3588, -0.2481), (1.236, 0.4343, -0.528), (1.192, 0.7574, -1.053), (1.371, 0.7778, -1.644), (2.9, 0.4508, -1.148), (2.307, 0.1821, -1.127), (4.946, 0.9354, -2.359), (5.59, 0.8825, 0.1455), (5.768, 0.9902, -2.505), (2.448, 0.2843, -0.9005), (2.538, 0.2945, -1.147), (2.416, 0.5023, -0.6157), (6.025, 1.022, -1.598), (2.192, 0.7972, -1.068), (1.629, -0.1375, -1.4), (1.518, -0.1391, -1.527)], [(14, 42), (42, 43)], [(0, 12, 14), (1, 12, 16), (0, 14, 18), (0, 18, 20), (0, 20, 15), (1, 16, 23), (2, 13, 25), (3, 17, 27), (4, 19, 29), (5, 21, 31), (1, 23, 24), (2, 25, 26), (3, 27, 28), (4, 29, 30), (5, 31, 22), (6, 32, 38), (7, 33, 39), (8, 34, 40), (9, 35, 41), (10, 36, 37), (14, 13, 2), (14, 12, 13), (12, 1, 13), (16, 15, 5), (16, 12, 15), (12, 0, 15), (18, 17, 3), (18, 14, 17), (14, 2, 17), (20, 19, 4), (20, 18, 19), (18, 3, 19), (15, 21, 5), (15, 20, 21), (20, 4, 21), (23, 22, 10), (23, 16, 22), (16, 5, 22), (25, 24, 6), (25, 13, 24), (13, 1, 24), (27, 26, 7), (27, 17, 26), (17, 2, 26), (29, 28, 8), (29, 19, 28), (19, 3, 28), (31, 30, 9), (31, 21, 30), (21, 4, 30), (24, 32, 6), (24, 23, 32), (23, 10, 32), (26, 33, 7), (26, 25, 33), (25, 6, 33), (28, 34, 8), (28, 27, 34), (27, 7, 34), (30, 35, 9), (30, 29, 35), (29, 8, 35), (22, 36, 10), (22, 31, 36), (31, 9, 36), (38, 37, 11), (38, 32, 37), (32, 10, 37), (39, 38, 11), (39, 33, 38), (33, 6, 38), (40, 39, 11), (40, 34, 39), (34, 7, 39), (41, 40, 11), (41, 35, 40), (35, 8, 40), (37, 41, 11), (37, 36, 41), (36, 9, 41)])
me_icosphere_004.polygons.foreach_set('use_smooth', [True] * 80)
_uv = me_icosphere_004.uv_layers.new(name='UVMap')
_uv.uv.foreach_set('vector', [0.4357, 0.6782, 0.4255, 0.6854, 0.4255, 0.6674, 0.3324, 0.5642, 0.3087, 0.5149, 0.3495, 0.5396, 0.4357, 0.6777, 0.4464, 0.6674, 0.4464, 0.759, 0.3824, 0.7816, 0.402, 0.703, 0.4202, 0.7196, 0.3824, 0.7816, 0.4202, 0.7196, 0.4261, 0.7816, 0.3324, 0.5642, 0.3495, 0.5396, 0.3487, 0.9588, 0.7515, 0.3984, 0.762, 0.3929, 0.7619, 0.4429, 0.1251, 0.7146, 0.1649, 0.6886, 0.1672, 0.74, 0.3802, 0.5286, 0.4325, 0.5318, 0.3968, 0.581, 0.9609, 0.9088, 0.9423, 0.9436, 0.9178, 0.8875, 0.3324, 0.5642, 0.3487, 0.9588, 0.2773, 0.5729, 0.23, 0.7517, 0.2549, 0.7356, 0.2549, 0.7716, 0.4463, 0.5434, 0.4464, 0.5905, 0.4252, 0.6149, 0.3802, 0.5286, 0.3968, 0.581, 0.3495, 0.5613, 0.9609, 0.9088, 0.9178, 0.8875, 0.9604, 0.8538, 0.257, 0.7356, 0.2296, 0.7352, 0.2208, 0.6971, 0.1682, 0.6207, 0.2133, 0.6729, 0.1672, 0.7017, 0.4424, 0.02293, 0.5112, 0.4184, 0.3948, 0.4817, 0.6305, 0.4429, 0.5112, 0.2652, 0.7509, 0.0, 0.7271, 0.5387, 0.8156, 0.8555, 0.6905, 0.4985, 0.0, 0.6004, 0.04926, 0.6159, 0.05259, 0.6292, 0.07458, 0.7439, 0.08728, 0.736, 0.0873, 0.7941, 0.4192, 0.6674, 0.4192, 0.6199, 0.4464, 0.6149, 0.9839, 0.8833, 1.0, 0.9446, 0.9609, 0.9088, 0.3495, 0.5396, 0.3087, 0.5149, 0.3256, 0.4817, 0.7734, 0.439, 0.762, 0.4429, 0.7625, 0.4022, 0.1076, 0.6684, 0.1649, 0.6886, 0.1251, 0.7146, 0.1076, 0.6684, 0.1672, 0.6004, 0.1649, 0.6886, 0.0, 0.6004, 0.05259, 0.6292, 0.003756, 0.6894, 0.4074, 0.4817, 0.4325, 0.5318, 0.3802, 0.5286, 0.4074, 0.4817, 0.4395, 0.4941, 0.4325, 0.5318, 0.1076, 0.6684, 0.1251, 0.7146, 0.109, 0.7063, 1.0, 0.9446, 0.9423, 0.9436, 0.9609, 0.9088, 1.0, 0.9446, 0.9878, 0.9736, 0.9423, 0.9436, 0.4074, 0.4817, 0.3802, 0.5286, 0.356, 0.4999, 0.8348, 0.0, 0.8346, 0.3922, 0.7515, 0.2842, 0.9926, 0.4707, 0.9839, 0.8833, 0.9604, 0.8538, 0.9839, 0.8833, 0.9609, 0.9088, 0.9604, 0.8538, 0.3824, 0.8193, 0.3495, 0.8193, 0.364, 0.703, 2.397e-05, 0.7676, 0.0, 0.736, 0.02817, 0.7507, 0.3036, 0.5446, 0.3324, 0.5642, 0.2773, 0.5729, 0.03451, 0.736, 0.0873, 0.6005, 0.0706, 0.694, 0.03451, 0.736, 0.003756, 0.6894, 0.0873, 0.6005, 0.003756, 0.6894, 0.05259, 0.6292, 0.0873, 0.6005, 0.5105, 0.0, 0.4714, 0.01532, 0.4424, 0.02293, 0.3968, 0.581, 0.4325, 0.5318, 0.4252, 0.6149, 0.4325, 0.5318, 0.4463, 0.5434, 0.4252, 0.6149, 0.2564, 0.5334, 0.2019, 0.5615, 0.1503, 0.0, 0.2564, 0.5334, 0.2431, 0.5875, 0.2019, 0.5615, 0.2431, 0.5875, 0.1896, 0.6004, 0.2019, 0.5615, 0.1674, 0.8503, 0.1672, 0.7378, 0.1944, 0.7356, 0.2773, 0.5729, 0.3487, 0.9588, 0.257, 0.684, 0.1041, 0.6004, 0.1048, 0.8958, 0.0873, 0.8873, 0.257, 0.6004, 0.2133, 0.6729, 0.1682, 0.6207, 0.4149, 0.6149, 0.4148, 0.7006, 0.3495, 0.703, 0.2452, 0.6174, 0.257, 0.7356, 0.2133, 0.6729, 0.4714, 0.01532, 0.5112, 0.4184, 0.4424, 0.02293, 0.4714, 0.01532, 0.4889, 0.01924, 0.5112, 0.4184, 0.48, 0.8616, 0.4477, 0.8439, 0.4793, 0.4817, 0.2019, 0.5615, 0.0, 0.1493, 0.1503, 0.0, 0.2019, 0.5615, 0.1449, 0.5715, 0.0, 0.1493, 0.1449, 0.5715, 0.08222, 0.5288, 0.0, 0.1493, 0.8158, 0.4429, 0.8156, 0.8555, 0.7271, 0.5387, 0.9604, 0.8538, 0.9178, 0.8875, 0.9988, 0.4429, 0.2564, 0.5334, 0.1503, 0.0, 0.257, 0.08439, 0.2208, 0.6971, 0.1946, 0.6937, 0.1689, 0.647, 0.2208, 0.6971, 0.2296, 0.7352, 0.1946, 0.6937, 0.02817, 0.736, 0.04468, 0.736, 0.03811, 0.7894, 0.1944, 0.7701, 0.23, 0.7356, 0.23, 0.8077, 0.1672, 0.7017, 0.2133, 0.6729, 0.2208, 0.6971, 0.2133, 0.6729, 0.257, 0.7356, 0.2208, 0.6971, 0.9079, 0.4279, 0.8849, 0.04936, 0.9089, 0.0001525, 0.8158, 0.4429, 0.9178, 0.5284, 0.8158, 0.8232, 0.9178, 0.5284, 0.8551, 0.8954, 0.8158, 0.8232, 0.8348, 0.3862, 0.8845, 0.0, 0.8849, 0.4279, 0.5116, 0.8064, 0.5112, 0.4429, 0.6905, 0.4611, 0.257, 0.3633, 0.4424, 0.02293, 0.3948, 0.4817, 0.48, 0.8588, 0.5112, 0.8669, 0.4841, 0.912, 0.48, 0.8588, 0.5111, 0.4817, 0.5112, 0.8669, 0.7515, 0.3837, 0.6305, 0.4429, 0.7509, 0.0])
me_icosphere_004.use_remesh_preserve_volume = False
me_icosphere_004.use_remesh_preserve_attributes = False
me_icosphere_004.use_mirror_vertex_groups = False
me_icosphere_004.update()
me_icosphere_001 = bpy.data.meshes.new('Icosphere.001')
me_icosphere_001.from_pydata([(0.0, 0.0, -1.0), (0.4449, 0.03916, -1.975), (-1.306, -0.7056, -2.802), (-0.8944, 0.0, -0.4472), (-0.2764, 0.8506, -0.4472), (-0.3, 2.564, -3.169), (0.2764, -0.8506, 0.4472), (-0.6673, -0.5602, 0.5029), (-3.671, 1.977, -2.501), (-0.9167, 0.04842, 1.064), (0.9171, -0.415, 0.6968), (-0.173, 0.2916, 1.084), (-0.3559, 2.323, -3.306), (-0.356, -0.3358, -3.177), (-0.1625, -0.5, -0.8507), (0.4253, 0.309, -0.8507), (0.8506, 0.0, -0.5257), (-0.6882, -0.5, -0.5257), (-0.5257, 0.0, -0.8507), (-0.6882, 0.5, -0.5257), (-0.1625, 0.5, -0.8507), (-1.592, 2.171, -2.197), (0.7864, 0.2108, -0.0648), (0.9511, -0.309, 0.0), (0.5878, -0.809, 0.0), (0.0, -1.0, 0.0), (-0.5878, -0.809, 0.0), (-2.339, 0.5496, -2.186), (-0.9511, 0.309, 0.0), (-0.8006, 1.726, -1.191), (-0.008573, 1.482, -0.4871), (0.3674, 0.7441, -0.07884), (0.6882, -0.5, 0.5257), (-0.2333, -0.785, 0.5464), (-0.8506, 0.0, 0.5257), (-1.222, 1.461, -1.161), (0.5711, 0.3006, 0.6517), (2.017, 0.4514, 1.351), (0.1625, -0.5, 0.8507), (-0.4935, -0.468, 0.8858), (-0.4253, 0.309, 0.8507), (0.07098, -0.1304, 0.5119)], [], [(0, 12, 14), (1, 12, 16), (0, 14, 18), (0, 18, 20), (0, 20, 15), (1, 16, 23), (2, 13, 25), (3, 17, 27), (4, 19, 29), (5, 21, 31), (1, 23, 24), (2, 25, 26), (3, 27, 28), (4, 29, 30), (5, 31, 22), (6, 32, 38), (7, 33, 39), (8, 34, 40), (9, 35, 41), (10, 36, 37), (14, 13, 2), (14, 12, 13), (12, 1, 13), (16, 15, 5), (16, 12, 15), (12, 0, 15), (18, 17, 3), (18, 14, 17), (14, 2, 17), (20, 19, 4), (20, 18, 19), (18, 3, 19), (15, 21, 5), (15, 20, 21), (20, 4, 21), (23, 22, 10), (23, 16, 22), (16, 5, 22), (25, 24, 6), (25, 13, 24), (13, 1, 24), (27, 26, 7), (27, 17, 26), (17, 2, 26), (29, 28, 8), (29, 19, 28), (19, 3, 28), (31, 30, 9), (31, 21, 30), (21, 4, 30), (24, 32, 6), (24, 23, 32), (23, 10, 32), (26, 33, 7), (26, 25, 33), (25, 6, 33), (28, 34, 8), (28, 27, 34), (27, 7, 34), (30, 35, 9), (30, 29, 35), (29, 8, 35), (22, 36, 10), (22, 31, 36), (31, 9, 36), (38, 37, 11), (38, 32, 37), (32, 10, 37), (39, 38, 11), (39, 33, 38), (33, 6, 38), (40, 39, 11), (40, 34, 39), (34, 7, 39), (41, 40, 11), (41, 35, 40), (35, 8, 40), (37, 41, 11), (37, 36, 41), (36, 9, 41)])
me_icosphere_001.polygons.foreach_set('use_smooth', [True] * 80)
_uv = me_icosphere_001.uv_layers.new(name='UVMap')
_uv.uv.foreach_set('vector', [0.583, 0.3263, 0.5828, 0.0, 0.6096, 0.369, 0.08568, 0.2396, 0.2172, 0.0, 0.1531, 0.3729, 0.6794, 0.8699, 0.6868, 0.9195, 0.635, 0.9004, 0.6794, 0.8699, 0.635, 0.9004, 0.6352, 0.8391, 0.6794, 0.8699, 0.6352, 0.8391, 0.6871, 0.8203, 0.08568, 0.2396, 0.1531, 0.3729, 0.1532, 0.4329, 0.7347, 0.4019, 0.8325, 0.369, 0.7785, 0.6605, 0.7704, 0.8778, 0.7214, 0.8998, 0.7486, 0.6605, 0.701, 0.7469, 0.6675, 0.7385, 0.7214, 0.6243, 0.4047, 0.8535, 0.244, 0.8493, 0.2441, 0.5301, 0.08568, 0.2396, 0.1532, 0.4329, 0.1147, 0.4428, 0.7347, 0.4019, 0.7785, 0.6605, 0.7214, 0.638, 0.7704, 0.8778, 0.7486, 0.6605, 0.8193, 0.8997, 0.4182, 0.9474, 0.4184, 0.8223, 0.4568, 0.9106, 0.244, 0.002162, 0.2435, 0.3582, 0.1952, 0.3983, 0.4963, 0.6009, 0.5207, 0.6473, 0.4599, 0.64, 0.4135, 0.5714, 0.4488, 0.5841, 0.4047, 0.6096, 0.4393, 0.0, 0.4897, 0.3995, 0.4471, 0.4244, 0.761, 0.3689, 0.8171, 0.1124, 0.8727, 0.369, 0.5693, 0.936, 0.4989, 0.9378, 0.4989, 0.8223, 0.8889, 0.3727, 0.9399, 0.5657, 0.8325, 0.5568, 0.6096, 0.369, 0.5828, 0.0, 0.761, 0.1946, 0.2172, 0.0, 0.08568, 0.2396, 0.0, 0.1311, 0.1291, 0.8567, 0.1211, 0.796, 0.244, 0.4929, 0.07919, 0.4929, 0.07892, 0.8698, 0.05342, 0.5476, 0.07892, 0.8698, 0.008407, 0.556, 0.05342, 0.5476, 0.635, 0.9004, 0.6344, 0.95, 0.5903, 0.9217, 0.4904, 0.4566, 0.4903, 0.5095, 0.4385, 0.4771, 0.8889, 0.3727, 0.8325, 0.5568, 0.8326, 0.369, 0.6352, 0.8391, 0.5828, 0.8696, 0.5906, 0.8174, 0.6352, 0.8391, 0.635, 0.9004, 0.5828, 0.8696, 0.635, 0.9004, 0.5903, 0.9217, 0.5828, 0.8696, 0.1211, 0.796, 0.07919, 0.4966, 0.244, 0.4929, 0.1211, 0.796, 0.07919, 0.7513, 0.07919, 0.4966, 0.9135, 0.8922, 0.8621, 0.8916, 0.9136, 0.6605, 0.1532, 0.4329, 0.1952, 0.3983, 0.1805, 0.4929, 0.1532, 0.4329, 0.1531, 0.3729, 0.1952, 0.3983, 0.1531, 0.3729, 0.244, 0.002162, 0.1952, 0.3983, 0.5011, 0.5501, 0.5461, 0.5917, 0.4963, 0.6009, 0.7785, 0.6605, 0.8325, 0.369, 0.8325, 0.6603, 0.0, 0.1311, 0.08568, 0.2396, 0.1147, 0.4428, 0.5516, 0.1084, 0.5828, 0.389, 0.5409, 0.4228, 0.9749, 0.6605, 1.0, 0.9094, 0.9742, 0.9646, 0.9399, 0.6015, 0.9682, 0.369, 0.9686, 0.6556, 0.7214, 0.6243, 0.6123, 0.7641, 0.5835, 0.369, 0.7214, 0.6243, 0.6675, 0.7385, 0.6123, 0.7641, 0.4904, 0.4566, 0.5346, 0.4775, 0.4904, 0.5062, 0.4228, 0.08127, 0.4385, 0.1624, 0.244, 0.04437, 0.9396, 0.369, 0.9398, 0.06225, 0.9764, 0.2852, 0.9136, 0.6605, 0.8621, 0.8916, 0.8193, 0.8471, 0.5461, 0.5917, 0.5207, 0.6473, 0.4963, 0.6009, 0.5461, 0.5917, 0.5692, 0.6391, 0.5207, 0.6473, 0.5692, 0.6391, 0.5284, 0.6748, 0.5207, 0.6473, 0.4514, 0.5301, 0.4488, 0.5841, 0.4135, 0.5714, 0.4514, 0.5301, 0.5011, 0.5501, 0.4488, 0.5841, 0.5011, 0.5501, 0.4963, 0.6009, 0.4488, 0.5841, 0.6123, 0.7641, 0.5828, 0.8174, 0.5835, 0.369, 0.9998, 0.1188, 0.9765, 0.3587, 0.9764, 0.06225, 0.5516, 0.1084, 0.5409, 0.4228, 0.4897, 0.3995, 0.4385, 0.1624, 0.3671, 0.2768, 0.244, 0.04437, 0.4385, 0.1624, 0.413, 0.2665, 0.3671, 0.2768, 0.413, 0.2665, 0.2443, 0.5301, 0.3671, 0.2768, 0.1952, 0.3983, 0.2419, 0.4446, 0.1805, 0.4929, 0.1952, 0.3983, 0.2435, 0.3582, 0.2419, 0.4446, 0.4228, 0.08127, 0.244, 0.04437, 0.3916, 0.0, 0.4599, 0.64, 0.5693, 0.8223, 0.4099, 0.6818, 0.4599, 0.64, 0.5207, 0.6473, 0.5693, 0.8223, 0.575, 0.4566, 0.5828, 0.4775, 0.5753, 0.5953, 0.4047, 0.6096, 0.4599, 0.64, 0.4099, 0.6818, 0.4047, 0.6096, 0.4488, 0.5841, 0.4599, 0.64, 0.4488, 0.5841, 0.4963, 0.6009, 0.4599, 0.64, 0.4471, 0.4244, 0.5168, 0.4566, 0.4385, 0.4506, 0.4471, 0.4244, 0.4897, 0.3995, 0.5168, 0.4566, 0.4897, 0.3995, 0.5409, 0.4228, 0.5168, 0.4566, 0.8727, 0.3488, 0.9322, 0.3402, 0.9396, 0.369, 0.8727, 0.3488, 0.9394, 0.09721, 0.9322, 0.3402, 0.3671, 0.2768, 0.2443, 0.5301, 0.303, 0.04265, 0.9139, 0.6605, 0.9742, 0.8248, 0.9136, 0.856, 0.9689, 0.369, 0.9911, 0.523, 0.9686, 0.5737, 0.4568, 0.9774, 0.4571, 0.8223, 0.4989, 0.9276])
me_icosphere_001.use_remesh_preserve_volume = False
me_icosphere_001.use_remesh_preserve_attributes = False
me_icosphere_001.use_mirror_vertex_groups = False
me_icosphere_001.update()
arm_armature = bpy.data.armatures.new('Armature')  # bones are not reproduced

# ---- objects
ob_cube = bpy.data.objects.new('Cube', me_cube)
ob_cylinder_001 = bpy.data.objects.new('Cylinder.001', me_cylinder_001)
ob_cylinder = bpy.data.objects.new('Cylinder', me_cylinder)
ob_icosphere_001 = bpy.data.objects.new('Icosphere.001', me_icosphere_002)
ob_wing_bones = bpy.data.objects.new('wing bones', arm_armature)
ob_icosphere_003 = bpy.data.objects.new('Icosphere.003', me_icosphere_000)
ob_icosphere_002 = bpy.data.objects.new('Icosphere.002', me_icosphere_004)
ob_icosphere = bpy.data.objects.new('Icosphere', me_icosphere_001)
ob_lamp = bpy.data.objects.new('Lamp', light_lamp)

# ---- transforms, parenting, visibility, modifiers, constraints
ob_cube.location = (-1.566, -28.78, -5.706)
ob_cube.rotation_euler = (0.225, 0.015, 0.02464)
ob_cube.scale = (5.413, 13.23, 0.0529)
ob_cube.lineart.crease_threshold = 0.0
ob_cylinder_001.location = (0.5223, 11.68, -24.86)
ob_cylinder_001.rotation_euler = (1.016, -0.1344, -0.1429)
ob_cylinder_001.scale = (13.23, 13.23, 13.23)
ob_cylinder_001.lineart.crease_threshold = 0.0
ob_cylinder.location = (-5.432, 10.89, -25.05)
ob_cylinder.rotation_euler = (0.8904, 0.5117, -0.1381)
ob_cylinder.scale = (13.23, 13.23, 13.23)
ob_cylinder.lineart.crease_threshold = 0.0
ob_icosphere_001.location = (-3.256, -4.264, -0.751)
ob_icosphere_001.rotation_euler = (-0.2133, -0.04251, -0.08681)
ob_icosphere_001.scale = (12.3, 12.3, 12.3)
ob_icosphere_001.lineart.crease_threshold = 0.0
_m = ob_icosphere_001.modifiers.new('Smooth', 'SMOOTH')
_m = ob_icosphere_001.modifiers.new('Armature', 'ARMATURE')
_m.object = ob_wing_bones
_m.use_bone_envelopes = True
_m.use_deform_preserve_volume = True
ob_wing_bones.parent = ob_icosphere_001
ob_wing_bones.matrix_parent_inverse = Matrix(((0.08094, -0.007044, 0.003456, 0.2361), (0.007619, 0.07911, -0.0172, 0.3492), (-0.001872, 0.01744, 0.0794, 0.1279), (0.0, 0.0, 0.0, 1.0)))
ob_wing_bones.location = (-1.61, -13.79, 1.297)
ob_wing_bones.rotation_euler = (-1.521, -0.07166, 0.008391)
ob_wing_bones.scale = (8.415, 8.415, 8.415)
ob_wing_bones.show_in_front = True
ob_wing_bones.lineart.crease_threshold = 0.0
ob_icosphere_003.location = (-2.565, -13.76, 0.03997)
ob_icosphere_003.rotation_euler = (1.48, 0.01158, 0.01313)
ob_icosphere_003.scale = (-7.803, 7.8, 7.8)
ob_icosphere_003.lineart.crease_threshold = 0.0
_m = ob_icosphere_003.modifiers.new('Subsurf', 'SUBSURF')
_m.uv_smooth = 'PRESERVE_CORNERS'
_m.quality = 2
_m = ob_icosphere_003.modifiers.new('Armature', 'ARMATURE')
_m.object = ob_wing_bones
_m.use_bone_envelopes = True
_m.use_deform_preserve_volume = True
ob_icosphere_002.location = (-3.114, -13.48, 0.4559)
ob_icosphere_002.rotation_euler = (1.48, 0.01158, 0.01313)
ob_icosphere_002.scale = (7.8, 7.8, 7.8)
ob_icosphere_002.lineart.crease_threshold = 0.0
_m = ob_icosphere_002.modifiers.new('Subsurf', 'SUBSURF')
_m.uv_smooth = 'PRESERVE_CORNERS'
_m.quality = 2
_m = ob_icosphere_002.modifiers.new('Armature', 'ARMATURE')
_m.object = ob_wing_bones
_m.use_bone_envelopes = True
_m.use_deform_preserve_volume = True
ob_icosphere.location = (-3.846, 13.92, 1.834)
ob_icosphere.rotation_euler = (-1.215, 0.724, 0.8744)
ob_icosphere.scale = (4.638, 4.638, 4.638)
ob_icosphere.lineart.crease_threshold = 0.0
_m = ob_icosphere.modifiers.new('Subsurf', 'SUBSURF')
_m.uv_smooth = 'PRESERVE_CORNERS'
_m.quality = 2
_m.show_only_control_edges = False
ob_lamp.location = (20.35, 23.93, 54.06)
ob_lamp.rotation_euler = (0.6503, 0.05522, 1.866)
ob_lamp.scale = (15.2, 15.2, 15.2)
ob_lamp.lock_rotations_4d = False
ob_lamp.empty_display_type = 'ARROWS'
ob_lamp.color = (0.0, 0.0, 0.0, 0.0)
ob_lamp.lineart.crease_threshold = 0.0

# ---- collection membership
col_collection_1.objects.link(ob_cube)
col_collection_1.objects.link(ob_cylinder_001)
col_collection_1.objects.link(ob_cylinder)
col_collection_1.objects.link(ob_icosphere_001)
col_collection_1.objects.link(ob_wing_bones)
col_collection_1.objects.link(ob_icosphere_003)
col_collection_1.objects.link(ob_icosphere_002)
col_collection_1.objects.link(ob_icosphere)
col_collection_1.objects.link(ob_lamp)

# ---- scene / render settings (as saved in the file)
scene.frame_start = 0; scene.frame_end = 44; scene.frame_set(1)
scene.render.engine = 'BLENDER_EEVEE_NEXT'
scene.render.image_settings.color_mode = 'RGB'
scene.render.image_settings.compression = 90
scene.render.resolution_percentage = 50
scene.render.dither_intensity = 0.0
scene.render.bake_margin = 2
scene.render.bake_bias = 0.0
scene.cycles.use_denoising = False
scene.cycles.samples = 10
scene.cycles.sampling_pattern = 'TABULATED_SOBOL'
scene.cycles.light_sampling_threshold = 0.0
scene.cycles.use_adaptive_sampling = False
scene.cycles.use_light_tree = False
scene.cycles.blur_glossy = 0.0
scene.cycles.volume_bounces = 1
scene.cycles.pixel_filter_type = 'GAUSSIAN'
scene.cycles.sample_clamp_indirect = 0.0
scene.view_settings.view_transform = 'Standard'
bpy.context.view_layer.update()

# ---- added for rendering (the .blend has no active camera): camera
cam_auto = bpy.data.cameras.new('AutoCamera')
cam_auto.lens = 50.0
cam_auto.sensor_width = 36.0
cam_auto.clip_end = 1602.19
ob_auto_camera = bpy.data.objects.new('AutoCamera', cam_auto)
scene.collection.objects.link(ob_auto_camera)
ob_auto_camera.location = (88.9063, -118.208, 77.3228)
ob_auto_camera.rotation_euler = (1.09748, -7.21219e-08, 0.694738)
scene.camera = ob_auto_camera
bpy.context.view_layer.update()
